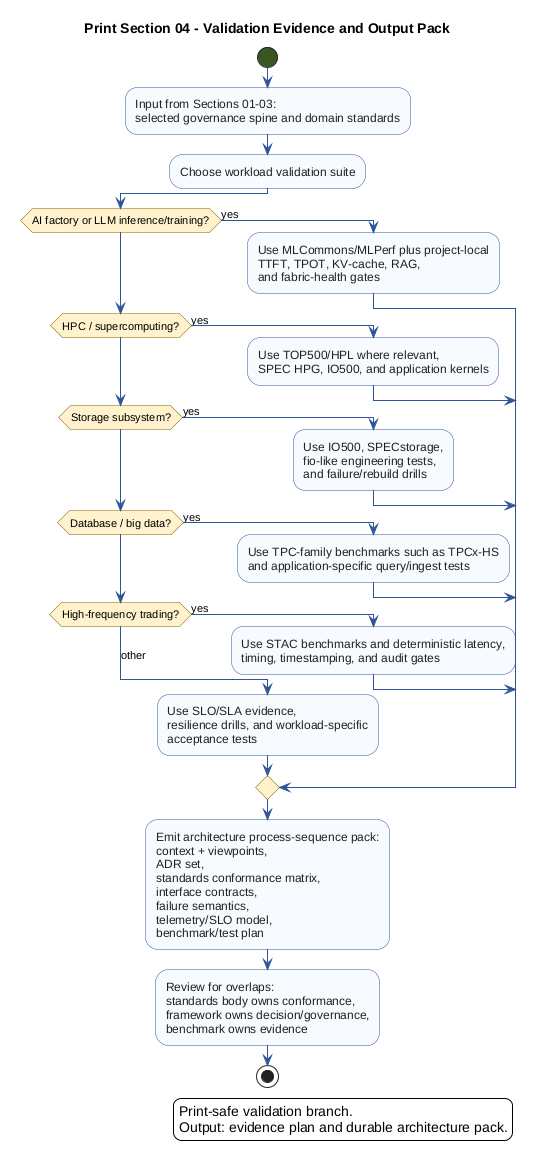

The diagram above was rendered by PlantUML. Its source (embedded in the PNG):
@startuml
!pragma useVerticalIf on
skinparam backgroundColor #FFFFFF
skinparam shadowing false
skinparam activity {
  BackgroundColor #F7FAFF
  BorderColor #2F5597
  FontColor #1F1F1F
  DiamondBackgroundColor #FFF2CC
  DiamondBorderColor #7F6000
  StartColor #385723
  EndColor #385723
}
skinparam note {
  BackgroundColor #E2F0D9
  BorderColor #548235
}
skinparam ArrowColor #2F5597
title Print Section 04 - Validation Evidence and Output Pack
start
:Input from Sections 01-03:
selected governance spine and domain standards;
:Choose workload validation suite;

if (AI factory or LLM inference/training?) then (yes)
  :Use MLCommons/MLPerf plus project-local
TTFT, TPOT, KV-cache, RAG,
and fabric-health gates;
elseif (HPC / supercomputing?) then (yes)
  :Use TOP500/HPL where relevant,
SPEC HPG, IO500, and application kernels;
elseif (Storage subsystem?) then (yes)
  :Use IO500, SPECstorage,
fio-like engineering tests,
and failure/rebuild drills;
elseif (Database / big data?) then (yes)
  :Use TPC-family benchmarks such as TPCx-HS
and application-specific query/ingest tests;
elseif (High-frequency trading?) then (yes)
  :Use STAC benchmarks and deterministic latency,
timing, timestamping, and audit gates;
else (other)
  :Use SLO/SLA evidence,
resilience drills, and workload-specific
acceptance tests;
endif

:Emit architecture process-sequence pack:
context + viewpoints,
ADR set,
standards conformance matrix,
interface contracts,
failure semantics,
telemetry/SLO model,
benchmark/test plan;
:Review for overlaps:
standards body owns conformance,
framework owns decision/governance,
benchmark owns evidence;
stop
legend right
  Print-safe validation branch.
  Output: evidence plan and durable architecture pack.
endlegend
@enduml